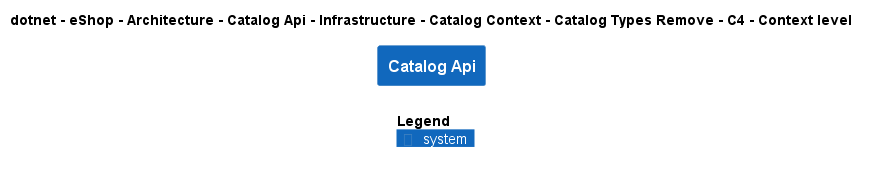

The diagram above was rendered by PlantUML. Its source (embedded in the PNG):
@startuml
!include ..\..\..\..\..\..\..\..\..\..\..\.c4s\C4_Context.puml

AddElementTag("c4interflow:lifecycle:new", $bgColor=green, $fontColor=#ffffff, $borderColor=green, $shadowing="False")
AddElementTag("c4interflow:lifecycle:changed", $bgColor=orange, $fontColor=#ffffff, $borderColor=orange, $shadowing="False")
AddElementTag("c4interflow:lifecycle:removed", $bgColor=red, $fontColor=#ffffff, $borderColor=red, $shadowing="False")

AddRelTag("c4interflow:lifecycle:new", $textColor=green, $lineColor=green)
AddRelTag("c4interflow:lifecycle:changed", $textColor=orange, $lineColor=orange)
AddRelTag("c4interflow:lifecycle:removed", $textColor=red, $lineColor=red)

SHOW_PERSON_PORTRAIT()
LAYOUT_TOP_DOWN()

skinparam linetype polyline

title dotnet - eShop - Architecture - Catalog Api - Infrastructure - Catalog Context - Catalog Types Remove - C4 - Context level

System(dotnet.eShop.Architecture.SoftwareSystems.CatalogApi, "Catalog Api", "")



SHOW_LEGEND()
@enduml